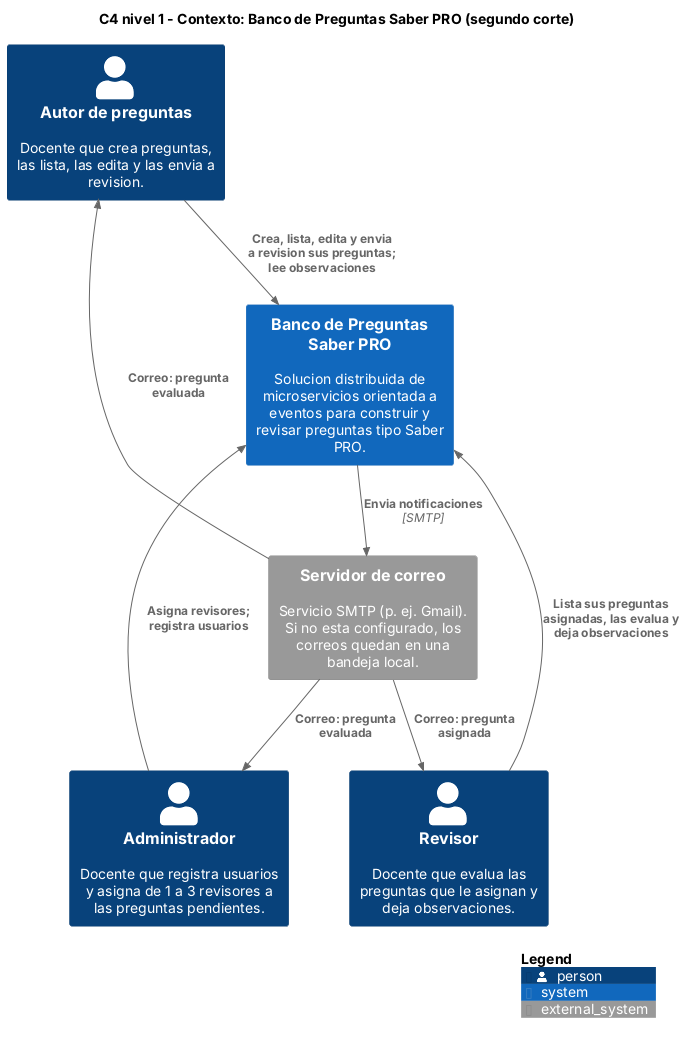

The diagram above was rendered by PlantUML. Its source (embedded in the PNG):
@startuml c4-contexto
!include <C4/C4_Context>
LAYOUT_TOP_DOWN()
title C4 nivel 1 - Contexto: Banco de Preguntas Saber PRO (segundo corte)

Person(autor, "Autor de preguntas", "Docente que crea preguntas, las lista, las edita y las envia a revision.")
Person(admin, "Administrador", "Docente que registra usuarios y asigna de 1 a 3 revisores a las preguntas pendientes.")
Person(revisor, "Revisor", "Docente que evalua las preguntas que le asignan y deja observaciones.")

System(banco, "Banco de Preguntas Saber PRO", "Solucion distribuida de microservicios orientada a eventos para construir y revisar preguntas tipo Saber PRO.")
System_Ext(correo, "Servidor de correo", "Servicio SMTP (p. ej. Gmail). Si no esta configurado, los correos quedan en una bandeja local.")

Rel(autor, banco, "Crea, lista, edita y envia a revision sus preguntas; lee observaciones")
Rel(admin, banco, "Asigna revisores; registra usuarios")
Rel(revisor, banco, "Lista sus preguntas asignadas, las evalua y deja observaciones")
Rel(banco, correo, "Envia notificaciones", "SMTP")
Rel(correo, revisor, "Correo: pregunta asignada")
Rel(correo, autor, "Correo: pregunta evaluada")
Rel(correo, admin, "Correo: pregunta evaluada")

SHOW_LEGEND()
@enduml